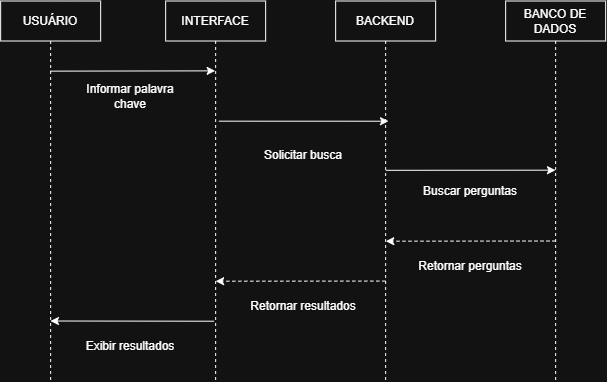

The diagram above was exported from draw.io. Its source (the exported page's mxGraphModel, read from the mxfile embedded in the PNG):
<mxGraphModel dx="968" dy="526" grid="1" gridSize="10" guides="1" tooltips="1" connect="1" arrows="1" fold="1" page="1" pageScale="1" pageWidth="850" pageHeight="1100" math="0" shadow="0">
  <root>
    <mxCell id="0" />
    <mxCell id="1" parent="0" />
    <mxCell id="aYFtftjDXQ35oeAoh1li-11" edge="1" parent="1" style="edgeStyle=elbowEdgeStyle;rounded=0;orthogonalLoop=1;jettySize=auto;html=1;elbow=vertical;curved=0;">
      <mxGeometry relative="1" as="geometry">
        <mxPoint x="144.5" y="110.14" as="sourcePoint" />
        <mxPoint x="309.5" y="110.14" as="targetPoint" />
      </mxGeometry>
    </mxCell>
    <mxCell id="aM9ryv3xv72pqoxQDRHE-1" parent="1" style="shape=umlLifeline;perimeter=lifelinePerimeter;whiteSpace=wrap;html=1;container=0;dropTarget=0;collapsible=0;recursiveResize=0;outlineConnect=0;portConstraint=eastwest;newEdgeStyle={&quot;edgeStyle&quot;:&quot;elbowEdgeStyle&quot;,&quot;elbow&quot;:&quot;vertical&quot;,&quot;curved&quot;:0,&quot;rounded&quot;:0};" value="USUÁRIO" vertex="1">
      <mxGeometry height="380" width="100" x="95" y="40" as="geometry" />
    </mxCell>
    <mxCell id="aYFtftjDXQ35oeAoh1li-12" edge="1" parent="1" style="edgeStyle=elbowEdgeStyle;rounded=0;orthogonalLoop=1;jettySize=auto;html=1;elbow=vertical;curved=0;">
      <mxGeometry relative="1" as="geometry">
        <mxPoint x="313.150344827586" y="160.1720689655172" as="sourcePoint" />
        <mxPoint x="482.84" y="160.1720689655172" as="targetPoint" />
      </mxGeometry>
    </mxCell>
    <mxCell id="aYFtftjDXQ35oeAoh1li-20" edge="1" parent="1" style="edgeStyle=elbowEdgeStyle;rounded=0;orthogonalLoop=1;jettySize=auto;html=1;elbow=vertical;curved=0;" target="aM9ryv3xv72pqoxQDRHE-1">
      <mxGeometry relative="1" as="geometry">
        <Array as="points">
          <mxPoint x="130" y="360" />
        </Array>
        <mxPoint x="308.42" y="360.2068965517242" as="sourcePoint" />
        <mxPoint x="160" y="360" as="targetPoint" />
      </mxGeometry>
    </mxCell>
    <mxCell id="aM9ryv3xv72pqoxQDRHE-5" parent="1" style="shape=umlLifeline;perimeter=lifelinePerimeter;whiteSpace=wrap;html=1;container=0;dropTarget=0;collapsible=0;recursiveResize=0;outlineConnect=0;portConstraint=eastwest;newEdgeStyle={&quot;edgeStyle&quot;:&quot;elbowEdgeStyle&quot;,&quot;elbow&quot;:&quot;vertical&quot;,&quot;curved&quot;:0,&quot;rounded&quot;:0};" value="INTERFACE" vertex="1">
      <mxGeometry height="380" width="100" x="260" y="40" as="geometry" />
    </mxCell>
    <mxCell id="aYFtftjDXQ35oeAoh1li-14" edge="1" parent="1" style="edgeStyle=elbowEdgeStyle;rounded=0;orthogonalLoop=1;jettySize=auto;html=1;elbow=vertical;curved=0;">
      <mxGeometry relative="1" as="geometry">
        <mxPoint x="480.150344827586" y="209.3120689655172" as="sourcePoint" />
        <mxPoint x="649.84" y="209.3120689655172" as="targetPoint" />
      </mxGeometry>
    </mxCell>
    <mxCell id="aYFtftjDXQ35oeAoh1li-1" parent="1" style="shape=umlLifeline;perimeter=lifelinePerimeter;whiteSpace=wrap;html=1;container=0;dropTarget=0;collapsible=0;recursiveResize=0;outlineConnect=0;portConstraint=eastwest;newEdgeStyle={&quot;edgeStyle&quot;:&quot;elbowEdgeStyle&quot;,&quot;elbow&quot;:&quot;vertical&quot;,&quot;curved&quot;:0,&quot;rounded&quot;:0};" value="BACKEND" vertex="1">
      <mxGeometry height="380" width="100" x="430" y="40" as="geometry" />
    </mxCell>
    <mxCell id="aYFtftjDXQ35oeAoh1li-16" edge="1" parent="1" style="edgeStyle=elbowEdgeStyle;rounded=0;orthogonalLoop=1;jettySize=auto;html=1;elbow=vertical;curved=0;dashed=1;">
      <mxGeometry relative="1" as="geometry">
        <mxPoint x="649.84" y="280.0020689655172" as="sourcePoint" />
        <mxPoint x="480.150344827586" y="280.0020689655172" as="targetPoint" />
      </mxGeometry>
    </mxCell>
    <mxCell id="aYFtftjDXQ35oeAoh1li-5" parent="1" style="shape=umlLifeline;perimeter=lifelinePerimeter;whiteSpace=wrap;html=1;container=0;dropTarget=0;collapsible=0;recursiveResize=0;outlineConnect=0;portConstraint=eastwest;newEdgeStyle={&quot;edgeStyle&quot;:&quot;elbowEdgeStyle&quot;,&quot;elbow&quot;:&quot;vertical&quot;,&quot;curved&quot;:0,&quot;rounded&quot;:0};" value="BANCO DE DADOS" vertex="1">
      <mxGeometry height="380" width="100" x="600" y="40" as="geometry" />
    </mxCell>
    <mxCell id="aYFtftjDXQ35oeAoh1li-10" parent="1" style="text;html=1;whiteSpace=wrap;strokeColor=none;fillColor=none;align=center;verticalAlign=middle;rounded=0;" value="Informar palavra chave" vertex="1">
      <mxGeometry height="30" width="110" x="170" y="120" as="geometry" />
    </mxCell>
    <mxCell id="aYFtftjDXQ35oeAoh1li-13" parent="1" style="text;html=1;whiteSpace=wrap;strokeColor=none;fillColor=none;align=center;verticalAlign=middle;rounded=0;" value="Solicitar busca" vertex="1">
      <mxGeometry height="30" width="110" x="343" y="180" as="geometry" />
    </mxCell>
    <mxCell id="aYFtftjDXQ35oeAoh1li-15" parent="1" style="text;html=1;whiteSpace=wrap;strokeColor=none;fillColor=none;align=center;verticalAlign=middle;rounded=0;" value="Buscar perguntas" vertex="1">
      <mxGeometry height="30" width="110" x="510" y="215" as="geometry" />
    </mxCell>
    <mxCell id="aYFtftjDXQ35oeAoh1li-17" parent="1" style="text;html=1;whiteSpace=wrap;strokeColor=none;fillColor=none;align=center;verticalAlign=middle;rounded=0;" value="Retornar perguntas" vertex="1">
      <mxGeometry height="30" width="110" x="510" y="290" as="geometry" />
    </mxCell>
    <mxCell id="aYFtftjDXQ35oeAoh1li-19" parent="1" style="text;html=1;whiteSpace=wrap;strokeColor=none;fillColor=none;align=center;verticalAlign=middle;rounded=0;" value="Retornar resultados" vertex="1">
      <mxGeometry height="30" width="110" x="343" y="330" as="geometry" />
    </mxCell>
    <mxCell id="aYFtftjDXQ35oeAoh1li-21" edge="1" parent="1" style="edgeStyle=elbowEdgeStyle;rounded=0;orthogonalLoop=1;jettySize=auto;html=1;elbow=vertical;curved=0;dashed=1;">
      <mxGeometry relative="1" as="geometry">
        <mxPoint x="479.69000000000005" y="320.0720689655172" as="sourcePoint" />
        <mxPoint x="310.000344827586" y="320.0720689655172" as="targetPoint" />
      </mxGeometry>
    </mxCell>
    <mxCell id="aYFtftjDXQ35oeAoh1li-22" parent="1" style="text;html=1;whiteSpace=wrap;strokeColor=none;fillColor=none;align=center;verticalAlign=middle;rounded=0;" value="Exibir resultados" vertex="1">
      <mxGeometry height="30" width="110" x="170" y="370" as="geometry" />
    </mxCell>
  </root>
</mxGraphModel>